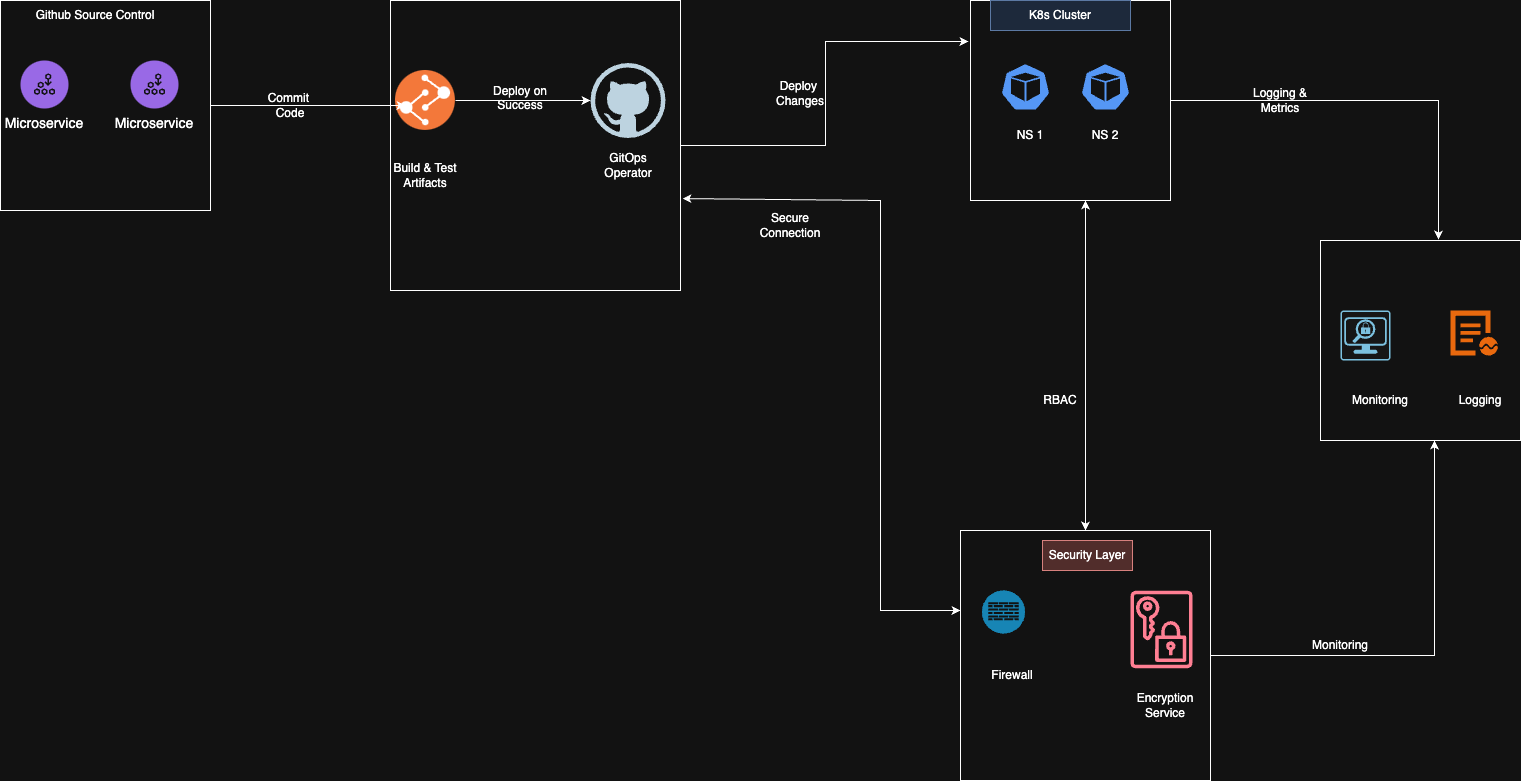

The diagram above was exported from draw.io. Its source (the exported page's mxGraphModel, read from the mxfile embedded in the PNG):
<mxGraphModel dx="954" dy="639" grid="1" gridSize="10" guides="1" tooltips="1" connect="1" arrows="1" fold="1" page="1" pageScale="1" pageWidth="827" pageHeight="1169" math="0" shadow="0">
  <root>
    <mxCell id="0" />
    <mxCell id="1" parent="0" />
    <mxCell id="G7dc5PwGoVHw1F5NUP8P-19" value="" style="whiteSpace=wrap;html=1;aspect=fixed;" vertex="1" parent="1">
      <mxGeometry x="430" y="200" width="290" height="290" as="geometry" />
    </mxCell>
    <mxCell id="G7dc5PwGoVHw1F5NUP8P-3" value="" style="whiteSpace=wrap;html=1;aspect=fixed;" vertex="1" parent="1">
      <mxGeometry x="40" y="200" width="210" height="210" as="geometry" />
    </mxCell>
    <mxCell id="G7dc5PwGoVHw1F5NUP8P-4" value="Microservice" style="shape=ellipse;fillColor=#A56EFF;aspect=fixed;resizable=0;labelPosition=center;verticalLabelPosition=bottom;align=center;verticalAlign=top;strokeColor=none;fontSize=14;" vertex="1" parent="1">
      <mxGeometry x="60" y="260" width="48" height="48" as="geometry" />
    </mxCell>
    <mxCell id="G7dc5PwGoVHw1F5NUP8P-5" value="" style="fillColor=#ffffff;strokeColor=none;dashed=0;outlineConnect=0;html=1;labelPosition=center;verticalLabelPosition=bottom;verticalAlign=top;part=1;movable=0;resizable=0;rotatable=0;shape=mxgraph.ibm_cloud.microservices--1" vertex="1" parent="G7dc5PwGoVHw1F5NUP8P-4">
      <mxGeometry width="24" height="24" relative="1" as="geometry">
        <mxPoint x="12" y="12" as="offset" />
      </mxGeometry>
    </mxCell>
    <mxCell id="G7dc5PwGoVHw1F5NUP8P-6" value="Microservice" style="shape=ellipse;fillColor=#A56EFF;aspect=fixed;resizable=0;labelPosition=center;verticalLabelPosition=bottom;align=center;verticalAlign=top;strokeColor=none;fontSize=14;" vertex="1" parent="1">
      <mxGeometry x="170" y="260" width="48" height="48" as="geometry" />
    </mxCell>
    <mxCell id="G7dc5PwGoVHw1F5NUP8P-7" value="" style="fillColor=#ffffff;strokeColor=none;dashed=0;outlineConnect=0;html=1;labelPosition=center;verticalLabelPosition=bottom;verticalAlign=top;part=1;movable=0;resizable=0;rotatable=0;shape=mxgraph.ibm_cloud.microservices--1" vertex="1" parent="G7dc5PwGoVHw1F5NUP8P-6">
      <mxGeometry width="24" height="24" relative="1" as="geometry">
        <mxPoint x="12" y="12" as="offset" />
      </mxGeometry>
    </mxCell>
    <mxCell id="G7dc5PwGoVHw1F5NUP8P-9" value="Github Source Control" style="text;html=1;align=center;verticalAlign=middle;whiteSpace=wrap;rounded=0;" vertex="1" parent="1">
      <mxGeometry x="40" y="200" width="190" height="30" as="geometry" />
    </mxCell>
    <mxCell id="G7dc5PwGoVHw1F5NUP8P-15" style="edgeStyle=orthogonalEdgeStyle;rounded=0;orthogonalLoop=1;jettySize=auto;html=1;" edge="1" parent="1" source="G7dc5PwGoVHw1F5NUP8P-10" target="G7dc5PwGoVHw1F5NUP8P-14">
      <mxGeometry relative="1" as="geometry" />
    </mxCell>
    <mxCell id="G7dc5PwGoVHw1F5NUP8P-10" value="" style="image;aspect=fixed;perimeter=ellipsePerimeter;html=1;align=center;shadow=0;dashed=0;fontColor=#4277BB;labelBackgroundColor=default;fontSize=12;spacingTop=3;image=img/lib/ibm/devops/build_test.svg;" vertex="1" parent="1">
      <mxGeometry x="435" y="270" width="60" height="60" as="geometry" />
    </mxCell>
    <mxCell id="G7dc5PwGoVHw1F5NUP8P-11" style="edgeStyle=orthogonalEdgeStyle;rounded=0;orthogonalLoop=1;jettySize=auto;html=1;entryX=0.167;entryY=0.583;entryDx=0;entryDy=0;entryPerimeter=0;" edge="1" parent="1" source="G7dc5PwGoVHw1F5NUP8P-3" target="G7dc5PwGoVHw1F5NUP8P-10">
      <mxGeometry relative="1" as="geometry" />
    </mxCell>
    <mxCell id="G7dc5PwGoVHw1F5NUP8P-12" value="Commit&amp;nbsp;&lt;div&gt;Code&lt;/div&gt;" style="text;html=1;align=center;verticalAlign=middle;whiteSpace=wrap;rounded=0;" vertex="1" parent="1">
      <mxGeometry x="300" y="290" width="60" height="30" as="geometry" />
    </mxCell>
    <mxCell id="G7dc5PwGoVHw1F5NUP8P-13" value="Build &amp;amp; Test&lt;div&gt;Artifacts&lt;/div&gt;" style="text;html=1;align=center;verticalAlign=middle;whiteSpace=wrap;rounded=0;" vertex="1" parent="1">
      <mxGeometry x="420" y="350" width="90" height="50" as="geometry" />
    </mxCell>
    <mxCell id="G7dc5PwGoVHw1F5NUP8P-14" value="" style="dashed=0;outlineConnect=0;html=1;align=center;labelPosition=center;verticalLabelPosition=bottom;verticalAlign=top;shape=mxgraph.weblogos.github" vertex="1" parent="1">
      <mxGeometry x="630" y="262.5" width="75" height="75" as="geometry" />
    </mxCell>
    <mxCell id="G7dc5PwGoVHw1F5NUP8P-16" value="Deploy on Success&lt;div&gt;&lt;br&gt;&lt;/div&gt;" style="text;html=1;align=center;verticalAlign=middle;whiteSpace=wrap;rounded=0;" vertex="1" parent="1">
      <mxGeometry x="530" y="290" width="60" height="30" as="geometry" />
    </mxCell>
    <mxCell id="G7dc5PwGoVHw1F5NUP8P-18" value="GitOps&lt;div&gt;Operator&lt;/div&gt;" style="text;html=1;align=center;verticalAlign=middle;whiteSpace=wrap;rounded=0;" vertex="1" parent="1">
      <mxGeometry x="637.5" y="350" width="60" height="30" as="geometry" />
    </mxCell>
    <mxCell id="G7dc5PwGoVHw1F5NUP8P-21" value="" style="whiteSpace=wrap;html=1;aspect=fixed;" vertex="1" parent="1">
      <mxGeometry x="1010" y="200" width="200" height="200" as="geometry" />
    </mxCell>
    <mxCell id="G7dc5PwGoVHw1F5NUP8P-22" value="" style="aspect=fixed;sketch=0;html=1;dashed=0;whitespace=wrap;verticalLabelPosition=bottom;verticalAlign=top;fillColor=#2875E2;strokeColor=#ffffff;points=[[0.005,0.63,0],[0.1,0.2,0],[0.9,0.2,0],[0.5,0,0],[0.995,0.63,0],[0.72,0.99,0],[0.5,1,0],[0.28,0.99,0]];shape=mxgraph.kubernetes.icon2;prIcon=pod" vertex="1" parent="1">
      <mxGeometry x="1040" y="262.5" width="50" height="48" as="geometry" />
    </mxCell>
    <mxCell id="G7dc5PwGoVHw1F5NUP8P-23" value="" style="aspect=fixed;sketch=0;html=1;dashed=0;whitespace=wrap;verticalLabelPosition=bottom;verticalAlign=top;fillColor=#2875E2;strokeColor=#ffffff;points=[[0.005,0.63,0],[0.1,0.2,0],[0.9,0.2,0],[0.5,0,0],[0.995,0.63,0],[0.72,0.99,0],[0.5,1,0],[0.28,0.99,0]];shape=mxgraph.kubernetes.icon2;prIcon=pod" vertex="1" parent="1">
      <mxGeometry x="1120" y="262.5" width="50" height="48" as="geometry" />
    </mxCell>
    <mxCell id="G7dc5PwGoVHw1F5NUP8P-24" value="NS 1" style="text;html=1;align=center;verticalAlign=middle;whiteSpace=wrap;rounded=0;" vertex="1" parent="1">
      <mxGeometry x="1040" y="320" width="60" height="30" as="geometry" />
    </mxCell>
    <mxCell id="G7dc5PwGoVHw1F5NUP8P-25" value="NS 2" style="text;html=1;align=center;verticalAlign=middle;whiteSpace=wrap;rounded=0;" vertex="1" parent="1">
      <mxGeometry x="1115" y="320" width="60" height="30" as="geometry" />
    </mxCell>
    <mxCell id="G7dc5PwGoVHw1F5NUP8P-26" style="edgeStyle=orthogonalEdgeStyle;rounded=0;orthogonalLoop=1;jettySize=auto;html=1;entryX=-0.01;entryY=0.205;entryDx=0;entryDy=0;entryPerimeter=0;" edge="1" parent="1" source="G7dc5PwGoVHw1F5NUP8P-19" target="G7dc5PwGoVHw1F5NUP8P-21">
      <mxGeometry relative="1" as="geometry" />
    </mxCell>
    <mxCell id="G7dc5PwGoVHw1F5NUP8P-27" value="Deploy&amp;nbsp;&lt;div&gt;Changes&lt;/div&gt;" style="text;html=1;align=center;verticalAlign=middle;whiteSpace=wrap;rounded=0;" vertex="1" parent="1">
      <mxGeometry x="810" y="278" width="60" height="30" as="geometry" />
    </mxCell>
    <mxCell id="G7dc5PwGoVHw1F5NUP8P-28" value="" style="whiteSpace=wrap;html=1;aspect=fixed;" vertex="1" parent="1">
      <mxGeometry x="1000" y="730" width="250" height="250" as="geometry" />
    </mxCell>
    <mxCell id="G7dc5PwGoVHw1F5NUP8P-29" value="K8s Cluster" style="text;html=1;align=center;verticalAlign=middle;whiteSpace=wrap;rounded=0;fillColor=#dae8fc;strokeColor=#6c8ebf;fillStyle=auto;" vertex="1" parent="1">
      <mxGeometry x="1030" y="200" width="140" height="30" as="geometry" />
    </mxCell>
    <mxCell id="G7dc5PwGoVHw1F5NUP8P-30" value="Security Layer" style="text;html=1;align=center;verticalAlign=middle;whiteSpace=wrap;rounded=0;fillColor=#f8cecc;strokeColor=#b85450;" vertex="1" parent="1">
      <mxGeometry x="1082" y="740" width="90" height="30" as="geometry" />
    </mxCell>
    <mxCell id="G7dc5PwGoVHw1F5NUP8P-31" value="" style="fillColor=#28A8E0;verticalLabelPosition=bottom;sketch=0;html=1;strokeColor=#ffffff;verticalAlign=top;align=center;points=[[0.145,0.145,0],[0.5,0,0],[0.855,0.145,0],[1,0.5,0],[0.855,0.855,0],[0.5,1,0],[0.145,0.855,0],[0,0.5,0]];pointerEvents=1;shape=mxgraph.cisco_safe.compositeIcon;bgIcon=ellipse;resIcon=mxgraph.cisco_safe.capability.firewall;" vertex="1" parent="1">
      <mxGeometry x="1021.5" y="790" width="43" height="43" as="geometry" />
    </mxCell>
    <mxCell id="G7dc5PwGoVHw1F5NUP8P-32" value="Firewall" style="text;html=1;align=center;verticalAlign=middle;whiteSpace=wrap;rounded=0;" vertex="1" parent="1">
      <mxGeometry x="1022" y="860" width="60" height="30" as="geometry" />
    </mxCell>
    <mxCell id="G7dc5PwGoVHw1F5NUP8P-33" value="" style="sketch=0;outlineConnect=0;fontColor=#232F3E;gradientColor=none;fillColor=#DD344C;strokeColor=none;dashed=0;verticalLabelPosition=bottom;verticalAlign=top;align=center;html=1;fontSize=12;fontStyle=0;aspect=fixed;pointerEvents=1;shape=mxgraph.aws4.data_encryption_key;" vertex="1" parent="1">
      <mxGeometry x="1170" y="790" width="62" height="78" as="geometry" />
    </mxCell>
    <mxCell id="G7dc5PwGoVHw1F5NUP8P-34" value="Encryption&lt;div&gt;Service&lt;/div&gt;" style="text;html=1;align=center;verticalAlign=middle;whiteSpace=wrap;rounded=0;" vertex="1" parent="1">
      <mxGeometry x="1175" y="890" width="60" height="30" as="geometry" />
    </mxCell>
    <mxCell id="G7dc5PwGoVHw1F5NUP8P-36" value="Secure&lt;div&gt;Connection&lt;/div&gt;" style="text;html=1;align=center;verticalAlign=middle;whiteSpace=wrap;rounded=0;" vertex="1" parent="1">
      <mxGeometry x="800" y="410" width="60" height="30" as="geometry" />
    </mxCell>
    <mxCell id="G7dc5PwGoVHw1F5NUP8P-38" value="" style="endArrow=classic;startArrow=classic;html=1;rounded=0;exitX=0.5;exitY=0;exitDx=0;exitDy=0;" edge="1" parent="1" source="G7dc5PwGoVHw1F5NUP8P-28">
      <mxGeometry width="50" height="50" relative="1" as="geometry">
        <mxPoint x="1075" y="450" as="sourcePoint" />
        <mxPoint x="1125" y="400" as="targetPoint" />
      </mxGeometry>
    </mxCell>
    <mxCell id="G7dc5PwGoVHw1F5NUP8P-40" value="RBAC" style="text;html=1;align=center;verticalAlign=middle;whiteSpace=wrap;rounded=0;" vertex="1" parent="1">
      <mxGeometry x="1070" y="585" width="60" height="30" as="geometry" />
    </mxCell>
    <mxCell id="G7dc5PwGoVHw1F5NUP8P-41" value="" style="endArrow=classic;startArrow=classic;html=1;rounded=0;exitX=1.007;exitY=0.683;exitDx=0;exitDy=0;exitPerimeter=0;" edge="1" parent="1" source="G7dc5PwGoVHw1F5NUP8P-19">
      <mxGeometry width="50" height="50" relative="1" as="geometry">
        <mxPoint x="950" y="860" as="sourcePoint" />
        <mxPoint x="1000" y="810" as="targetPoint" />
        <Array as="points">
          <mxPoint x="920" y="400" />
          <mxPoint x="920" y="810" />
        </Array>
      </mxGeometry>
    </mxCell>
    <mxCell id="G7dc5PwGoVHw1F5NUP8P-43" value="" style="whiteSpace=wrap;html=1;aspect=fixed;" vertex="1" parent="1">
      <mxGeometry x="1360" y="440" width="200" height="200" as="geometry" />
    </mxCell>
    <mxCell id="G7dc5PwGoVHw1F5NUP8P-44" value="" style="sketch=0;points=[[0.015,0.015,0],[0.985,0.015,0],[0.985,0.985,0],[0.015,0.985,0],[0.25,0,0],[0.5,0,0],[0.75,0,0],[1,0.25,0],[1,0.5,0],[1,0.75,0],[0.75,1,0],[0.5,1,0],[0.25,1,0],[0,0.75,0],[0,0.5,0],[0,0.25,0]];verticalLabelPosition=bottom;html=1;verticalAlign=top;aspect=fixed;align=center;pointerEvents=1;shape=mxgraph.cisco19.rect;prIcon=security_management;fillColor=#FAFAFA;strokeColor=#005073;" vertex="1" parent="1">
      <mxGeometry x="1380" y="510" width="50" height="50" as="geometry" />
    </mxCell>
    <mxCell id="G7dc5PwGoVHw1F5NUP8P-45" value="Monitoring" style="text;html=1;align=center;verticalAlign=middle;whiteSpace=wrap;rounded=0;" vertex="1" parent="1">
      <mxGeometry x="1390" y="585" width="60" height="30" as="geometry" />
    </mxCell>
    <mxCell id="G7dc5PwGoVHw1F5NUP8P-46" value="" style="points=[];aspect=fixed;html=1;align=center;shadow=0;dashed=0;fillColor=#FF6A00;strokeColor=none;shape=mxgraph.alibaba_cloud.log_streaming;" vertex="1" parent="1">
      <mxGeometry x="1490" y="510" width="47.400000000000006" height="45.3" as="geometry" />
    </mxCell>
    <mxCell id="G7dc5PwGoVHw1F5NUP8P-47" value="Logging" style="text;html=1;align=center;verticalAlign=middle;whiteSpace=wrap;rounded=0;" vertex="1" parent="1">
      <mxGeometry x="1490" y="585" width="60" height="30" as="geometry" />
    </mxCell>
    <mxCell id="G7dc5PwGoVHw1F5NUP8P-48" style="edgeStyle=orthogonalEdgeStyle;rounded=0;orthogonalLoop=1;jettySize=auto;html=1;entryX=0.59;entryY=-0.005;entryDx=0;entryDy=0;entryPerimeter=0;" edge="1" parent="1" source="G7dc5PwGoVHw1F5NUP8P-21" target="G7dc5PwGoVHw1F5NUP8P-43">
      <mxGeometry relative="1" as="geometry" />
    </mxCell>
    <mxCell id="G7dc5PwGoVHw1F5NUP8P-49" value="Logging &amp;amp;&lt;div&gt;Metrics&lt;/div&gt;" style="text;html=1;align=center;verticalAlign=middle;whiteSpace=wrap;rounded=0;" vertex="1" parent="1">
      <mxGeometry x="1290" y="285" width="60" height="30" as="geometry" />
    </mxCell>
    <mxCell id="G7dc5PwGoVHw1F5NUP8P-50" style="edgeStyle=orthogonalEdgeStyle;rounded=0;orthogonalLoop=1;jettySize=auto;html=1;entryX=0.57;entryY=1;entryDx=0;entryDy=0;entryPerimeter=0;" edge="1" parent="1" source="G7dc5PwGoVHw1F5NUP8P-28" target="G7dc5PwGoVHw1F5NUP8P-43">
      <mxGeometry relative="1" as="geometry" />
    </mxCell>
    <mxCell id="G7dc5PwGoVHw1F5NUP8P-51" value="Monitoring" style="text;html=1;align=center;verticalAlign=middle;whiteSpace=wrap;rounded=0;" vertex="1" parent="1">
      <mxGeometry x="1350" y="830" width="60" height="30" as="geometry" />
    </mxCell>
  </root>
</mxGraphModel>